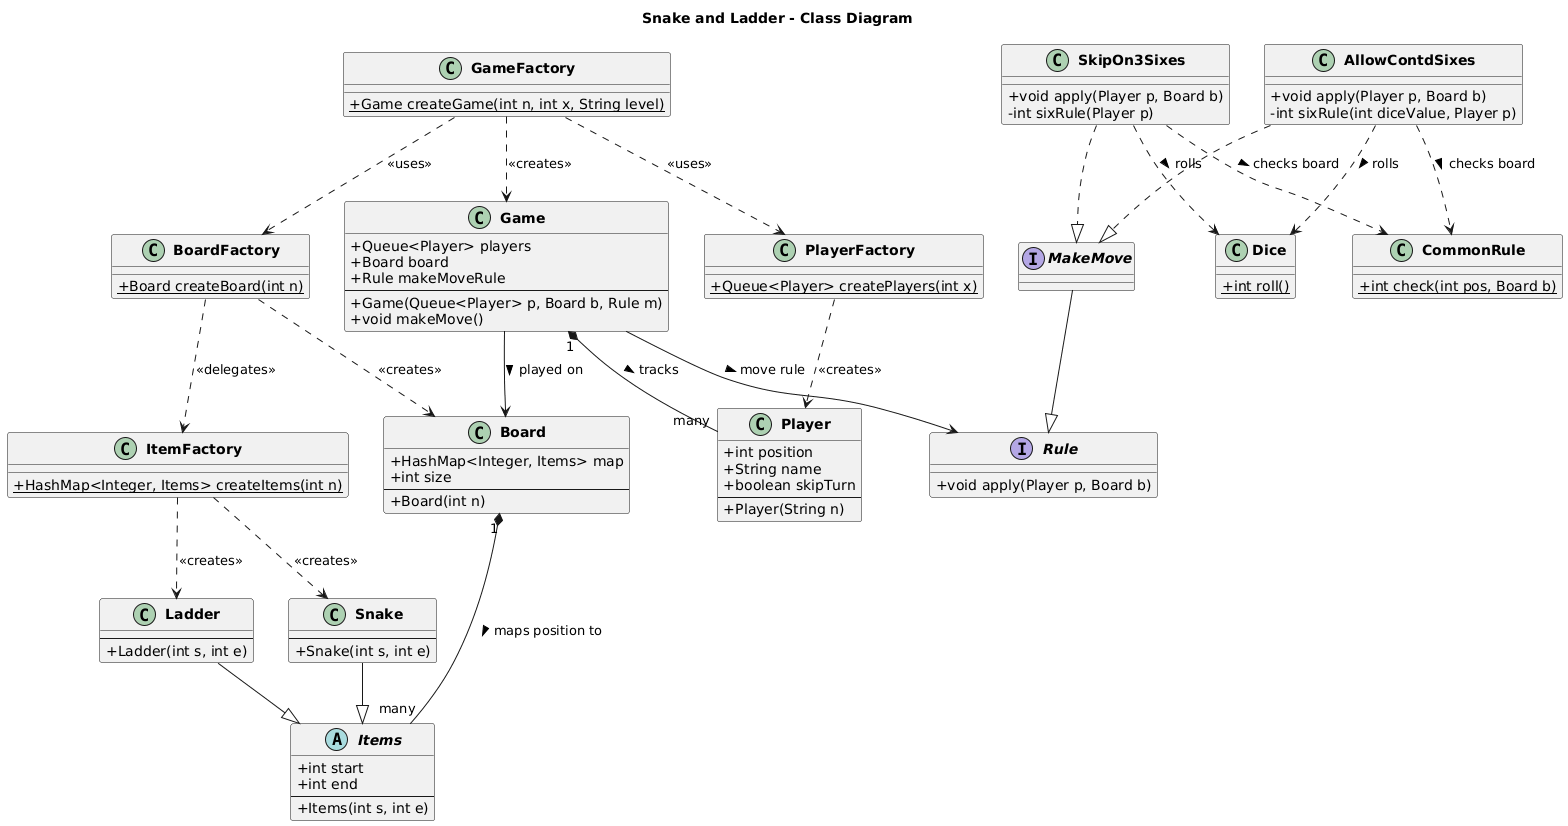

The diagram above was rendered by PlantUML. Its source (embedded in the PNG):
@startuml snake-and-ladder
title Snake and Ladder - Class Diagram

skinparam classAttributeIconSize 0
skinparam classFontStyle Bold

abstract class Items {
    + int start
    + int end
    --
    + Items(int s, int e)
}

class Snake {
    --
    + Snake(int s, int e)
}

class Ladder {
    --
    + Ladder(int s, int e)
}

class Player {
    + int position
    + String name
    + boolean skipTurn
    --
    + Player(String n)
}

class Board {
    + HashMap<Integer, Items> map
    + int size
    --
    + Board(int n)
}

class Dice {
    + {static} int roll()
}

interface Rule {
    + void apply(Player p, Board b)
}

interface MakeMove {
}

class AllowContdSixes {
    + void apply(Player p, Board b)
    - int sixRule(int diceValue, Player p)
}

class SkipOn3Sixes {
    + void apply(Player p, Board b)
    - int sixRule(Player p)
}

class CommonRule {
    + {static} int check(int pos, Board b)
}

class Game {
    + Queue<Player> players
    + Board board
    + Rule makeMoveRule
    --
    + Game(Queue<Player> p, Board b, Rule m)
    + void makeMove()
}

class BoardFactory {
    + {static} Board createBoard(int n)
}

class ItemFactory {
    + {static} HashMap<Integer, Items> createItems(int n)
}

class PlayerFactory {
    + {static} Queue<Player> createPlayers(int x)
}

class GameFactory {
    + {static} Game createGame(int n, int x, String level)
}

' Inheritance
Snake --|> Items
Ladder --|> Items

' Interface hierarchy
MakeMove --|> Rule
AllowContdSixes ..|> MakeMove
SkipOn3Sixes ..|> MakeMove

' Board holds items
Board "1" *-- "many" Items : maps position to >

' Game core relationships
Game "1" *-- "many" Player : tracks >
Game --> Board : played on >
Game --> Rule : move rule >

' Utility dependencies
AllowContdSixes ..> Dice : rolls >
SkipOn3Sixes ..> Dice : rolls >
AllowContdSixes ..> CommonRule : checks board >
SkipOn3Sixes ..> CommonRule : checks board >

' Factories
BoardFactory ..> Board : <<creates>>
BoardFactory ..> ItemFactory : <<delegates>>
ItemFactory ..> Snake : <<creates>>
ItemFactory ..> Ladder : <<creates>>
PlayerFactory ..> Player : <<creates>>
GameFactory ..> Game : <<creates>>
GameFactory ..> BoardFactory : <<uses>>
GameFactory ..> PlayerFactory : <<uses>>

@enduml